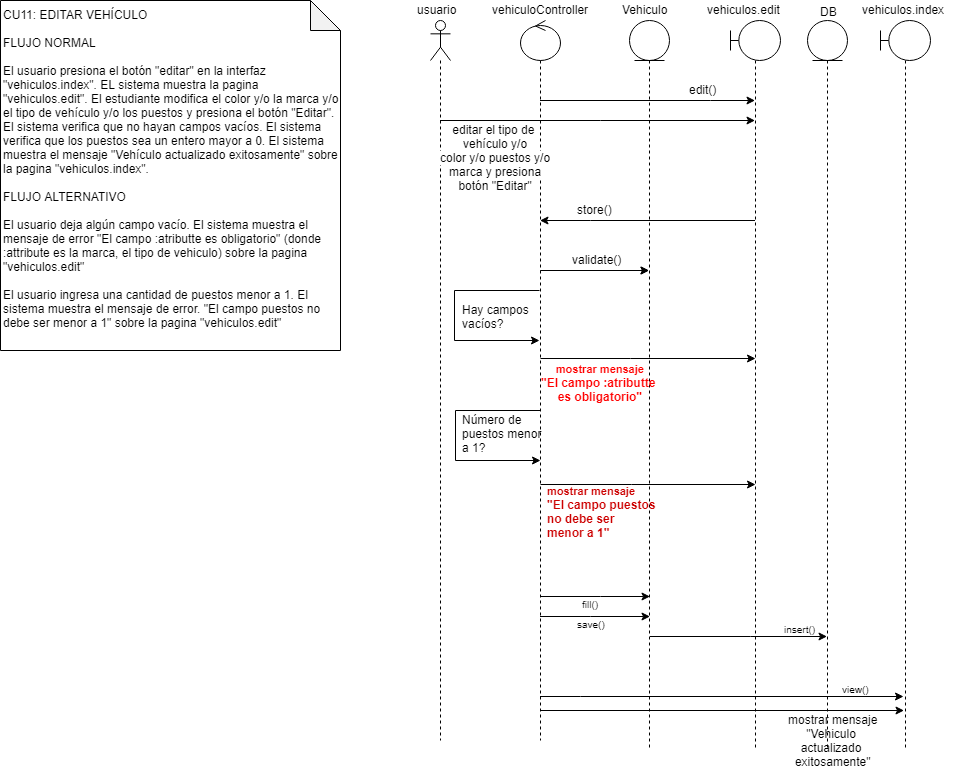

The diagram above was exported from draw.io. Its source (the exported page's mxGraphModel, read from the mxfile embedded in the PNG):
<mxGraphModel dx="1661" dy="649" grid="1" gridSize="10" guides="1" tooltips="1" connect="1" arrows="1" fold="1" page="1" pageScale="1" pageWidth="827" pageHeight="1169" math="0" shadow="0">
  <root>
    <mxCell id="yv_xn-HNqZXO-retPftF-0" />
    <mxCell id="yv_xn-HNqZXO-retPftF-1" parent="yv_xn-HNqZXO-retPftF-0" />
    <mxCell id="jrEyL-bX0Cb03DRqj3JM-0" style="edgeStyle=orthogonalEdgeStyle;rounded=0;orthogonalLoop=1;jettySize=auto;html=1;endArrow=classic;endFill=1;strokeWidth=1;fontSize=12;" parent="yv_xn-HNqZXO-retPftF-1" source="jrEyL-bX0Cb03DRqj3JM-1" target="jrEyL-bX0Cb03DRqj3JM-6" edge="1">
      <mxGeometry relative="1" as="geometry">
        <Array as="points">
          <mxPoint x="620" y="140" />
          <mxPoint x="620" y="140" />
        </Array>
      </mxGeometry>
    </mxCell>
    <mxCell id="jrEyL-bX0Cb03DRqj3JM-1" value="" style="shape=umlLifeline;participant=umlActor;perimeter=lifelinePerimeter;whiteSpace=wrap;html=1;container=1;collapsible=0;recursiveResize=0;verticalAlign=top;spacingTop=36;labelBackgroundColor=#ffffff;outlineConnect=0;fontSize=12;align=center;" parent="yv_xn-HNqZXO-retPftF-1" vertex="1">
      <mxGeometry x="450" y="40" width="20" height="720" as="geometry" />
    </mxCell>
    <mxCell id="jrEyL-bX0Cb03DRqj3JM-2" style="edgeStyle=orthogonalEdgeStyle;rounded=0;orthogonalLoop=1;jettySize=auto;html=1;endArrow=classic;endFill=1;strokeWidth=1;fontSize=12;" parent="yv_xn-HNqZXO-retPftF-1" source="jrEyL-bX0Cb03DRqj3JM-4" target="jrEyL-bX0Cb03DRqj3JM-6" edge="1">
      <mxGeometry relative="1" as="geometry">
        <Array as="points">
          <mxPoint x="730" y="120" />
          <mxPoint x="730" y="120" />
        </Array>
      </mxGeometry>
    </mxCell>
    <mxCell id="jrEyL-bX0Cb03DRqj3JM-3" style="edgeStyle=orthogonalEdgeStyle;rounded=0;orthogonalLoop=1;jettySize=auto;html=1;endArrow=classic;endFill=1;strokeWidth=1;fontSize=12;" parent="yv_xn-HNqZXO-retPftF-1" edge="1">
      <mxGeometry relative="1" as="geometry">
        <Array as="points">
          <mxPoint x="650" y="378" />
          <mxPoint x="650" y="378" />
        </Array>
        <mxPoint x="560" y="378" as="sourcePoint" />
        <mxPoint x="775" y="378" as="targetPoint" />
      </mxGeometry>
    </mxCell>
    <mxCell id="jrEyL-bX0Cb03DRqj3JM-4" value="" style="shape=umlLifeline;participant=umlControl;perimeter=lifelinePerimeter;whiteSpace=wrap;html=1;container=1;collapsible=0;recursiveResize=0;verticalAlign=top;spacingTop=36;labelBackgroundColor=#ffffff;outlineConnect=0;fontSize=12;align=center;" parent="yv_xn-HNqZXO-retPftF-1" vertex="1">
      <mxGeometry x="540" y="40" width="40" height="720" as="geometry" />
    </mxCell>
    <mxCell id="jrEyL-bX0Cb03DRqj3JM-5" value="" style="shape=umlLifeline;participant=umlEntity;perimeter=lifelinePerimeter;whiteSpace=wrap;html=1;container=1;collapsible=0;recursiveResize=0;verticalAlign=top;spacingTop=36;labelBackgroundColor=#ffffff;outlineConnect=0;fontSize=12;align=center;" parent="yv_xn-HNqZXO-retPftF-1" vertex="1">
      <mxGeometry x="649" y="40" width="40" height="730" as="geometry" />
    </mxCell>
    <mxCell id="jrEyL-bX0Cb03DRqj3JM-6" value="" style="shape=umlLifeline;participant=umlBoundary;perimeter=lifelinePerimeter;whiteSpace=wrap;html=1;container=1;collapsible=0;recursiveResize=0;verticalAlign=top;spacingTop=36;labelBackgroundColor=#ffffff;outlineConnect=0;fontSize=12;align=center;" parent="yv_xn-HNqZXO-retPftF-1" vertex="1">
      <mxGeometry x="750" y="40" width="50" height="730" as="geometry" />
    </mxCell>
    <mxCell id="jrEyL-bX0Cb03DRqj3JM-7" value="" style="shape=umlLifeline;participant=umlEntity;perimeter=lifelinePerimeter;whiteSpace=wrap;html=1;container=1;collapsible=0;recursiveResize=0;verticalAlign=top;spacingTop=36;labelBackgroundColor=#ffffff;outlineConnect=0;fontSize=12;align=center;" parent="yv_xn-HNqZXO-retPftF-1" vertex="1">
      <mxGeometry x="827" y="40" width="40" height="730" as="geometry" />
    </mxCell>
    <mxCell id="jrEyL-bX0Cb03DRqj3JM-8" value="vehiculoController" style="text;html=1;resizable=0;points=[];autosize=1;align=left;verticalAlign=top;spacingTop=-4;fontSize=12;" parent="yv_xn-HNqZXO-retPftF-1" vertex="1">
      <mxGeometry x="510" y="20" width="120" height="20" as="geometry" />
    </mxCell>
    <mxCell id="jrEyL-bX0Cb03DRqj3JM-9" value="usuario" style="text;html=1;resizable=0;points=[];autosize=1;align=left;verticalAlign=top;spacingTop=-4;fontSize=12;" parent="yv_xn-HNqZXO-retPftF-1" vertex="1">
      <mxGeometry x="435" y="20" width="50" height="20" as="geometry" />
    </mxCell>
    <mxCell id="jrEyL-bX0Cb03DRqj3JM-10" value="Vehiculo" style="text;html=1;resizable=0;points=[];autosize=1;align=left;verticalAlign=top;spacingTop=-4;fontSize=12;" parent="yv_xn-HNqZXO-retPftF-1" vertex="1">
      <mxGeometry x="640" y="20" width="60" height="20" as="geometry" />
    </mxCell>
    <mxCell id="jrEyL-bX0Cb03DRqj3JM-11" value="vehiculos.edit" style="text;html=1;resizable=0;points=[];autosize=1;align=left;verticalAlign=top;spacingTop=-4;fontSize=12;" parent="yv_xn-HNqZXO-retPftF-1" vertex="1">
      <mxGeometry x="725" y="20" width="90" height="20" as="geometry" />
    </mxCell>
    <mxCell id="jrEyL-bX0Cb03DRqj3JM-12" value="DB" style="text;html=1;resizable=0;points=[];autosize=1;align=left;verticalAlign=top;spacingTop=-4;fontSize=12;" parent="yv_xn-HNqZXO-retPftF-1" vertex="1">
      <mxGeometry x="838" y="22" width="30" height="20" as="geometry" />
    </mxCell>
    <mxCell id="jrEyL-bX0Cb03DRqj3JM-13" value="edit()" style="text;html=1;resizable=0;points=[];autosize=1;align=left;verticalAlign=top;spacingTop=-4;fontSize=12;" parent="yv_xn-HNqZXO-retPftF-1" vertex="1">
      <mxGeometry x="706.5" y="100" width="40" height="20" as="geometry" />
    </mxCell>
    <mxCell id="jrEyL-bX0Cb03DRqj3JM-14" value="&lt;span style=&quot;background-color: rgb(255 , 255 , 255)&quot;&gt;editar el tipo de&amp;nbsp;&lt;/span&gt;&lt;br&gt;&lt;span style=&quot;background-color: rgb(255 , 255 , 255)&quot;&gt;vehículo&amp;nbsp;y/o&lt;/span&gt;&lt;br&gt;&lt;span style=&quot;background-color: rgb(255 , 255 , 255)&quot;&gt;color&amp;nbsp;&lt;/span&gt;&lt;span style=&quot;background-color: rgb(255 , 255 , 255)&quot;&gt;y/o&lt;/span&gt;&lt;span style=&quot;background-color: rgb(255 , 255 , 255)&quot;&gt;&amp;nbsp;puestos&amp;nbsp;&lt;/span&gt;&lt;span style=&quot;background-color: rgb(255 , 255 , 255)&quot;&gt;y/o&lt;/span&gt;&lt;span style=&quot;background-color: rgb(255 , 255 , 255)&quot;&gt;&lt;br&gt;marca y presiona&lt;/span&gt;&lt;br&gt;&lt;span style=&quot;background-color: rgb(255 , 255 , 255)&quot;&gt;botón&amp;nbsp;&quot;Editar&quot;&lt;/span&gt;" style="text;html=1;resizable=0;points=[];autosize=1;align=center;verticalAlign=top;spacingTop=-4;fontSize=12;" parent="yv_xn-HNqZXO-retPftF-1" vertex="1">
      <mxGeometry x="450" y="140" width="130" height="70" as="geometry" />
    </mxCell>
    <mxCell id="jrEyL-bX0Cb03DRqj3JM-15" style="edgeStyle=orthogonalEdgeStyle;rounded=0;orthogonalLoop=1;jettySize=auto;html=1;" parent="yv_xn-HNqZXO-retPftF-1" edge="1">
      <mxGeometry relative="1" as="geometry">
        <mxPoint x="558.5" y="310" as="sourcePoint" />
        <mxPoint x="558.5" y="360" as="targetPoint" />
        <Array as="points">
          <mxPoint x="473.5" y="310" />
          <mxPoint x="473.5" y="360" />
          <mxPoint x="558.5" y="360" />
        </Array>
      </mxGeometry>
    </mxCell>
    <mxCell id="jrEyL-bX0Cb03DRqj3JM-16" value="Hay campos&amp;nbsp;&lt;br&gt;vacíos?" style="text;html=1;resizable=0;points=[];autosize=1;align=left;verticalAlign=top;spacingTop=-4;fontSize=12;" parent="yv_xn-HNqZXO-retPftF-1" vertex="1">
      <mxGeometry x="480" y="320" width="90" height="30" as="geometry" />
    </mxCell>
    <mxCell id="jrEyL-bX0Cb03DRqj3JM-17" value="&lt;span style=&quot;text-align: left&quot;&gt;mostrar mensaje&lt;/span&gt;&lt;br style=&quot;text-align: left&quot;&gt;&lt;span style=&quot;font-size: 12px ; text-align: left ; white-space: normal&quot;&gt;&quot;El campo :atributte &lt;br&gt;es obligatorio&quot;&lt;/span&gt;" style="text;html=1;resizable=0;points=[];autosize=1;align=center;verticalAlign=top;spacingTop=-4;fontSize=11;fontStyle=1;fontColor=#FF0000;" parent="yv_xn-HNqZXO-retPftF-1" vertex="1">
      <mxGeometry x="560" y="380" width="120" height="40" as="geometry" />
    </mxCell>
    <mxCell id="jrEyL-bX0Cb03DRqj3JM-18" style="edgeStyle=orthogonalEdgeStyle;rounded=0;orthogonalLoop=1;jettySize=auto;html=1;" parent="yv_xn-HNqZXO-retPftF-1" edge="1">
      <mxGeometry relative="1" as="geometry">
        <mxPoint x="560" y="430" as="sourcePoint" />
        <mxPoint x="560" y="480" as="targetPoint" />
        <Array as="points">
          <mxPoint x="475" y="430" />
          <mxPoint x="475" y="480" />
          <mxPoint x="560" y="480" />
        </Array>
      </mxGeometry>
    </mxCell>
    <mxCell id="jrEyL-bX0Cb03DRqj3JM-19" style="edgeStyle=orthogonalEdgeStyle;rounded=0;orthogonalLoop=1;jettySize=auto;html=1;endArrow=classic;endFill=1;strokeWidth=1;fontSize=12;" parent="yv_xn-HNqZXO-retPftF-1" source="jrEyL-bX0Cb03DRqj3JM-6" target="jrEyL-bX0Cb03DRqj3JM-4" edge="1">
      <mxGeometry relative="1" as="geometry">
        <mxPoint x="630" y="210" as="sourcePoint" />
        <mxPoint x="775" y="240" as="targetPoint" />
        <Array as="points">
          <mxPoint x="610" y="240" />
          <mxPoint x="610" y="240" />
        </Array>
      </mxGeometry>
    </mxCell>
    <mxCell id="jrEyL-bX0Cb03DRqj3JM-20" value="&lt;font color=&quot;#000000&quot;&gt;store()&lt;/font&gt;" style="text;html=1;resizable=0;points=[];autosize=1;align=left;verticalAlign=top;spacingTop=-4;fontSize=12;fontColor=#FF0000;" parent="yv_xn-HNqZXO-retPftF-1" vertex="1">
      <mxGeometry x="595" y="220" width="50" height="20" as="geometry" />
    </mxCell>
    <mxCell id="jrEyL-bX0Cb03DRqj3JM-21" style="edgeStyle=orthogonalEdgeStyle;rounded=0;orthogonalLoop=1;jettySize=auto;html=1;endArrow=classic;endFill=1;strokeWidth=1;fontSize=12;" parent="yv_xn-HNqZXO-retPftF-1" target="jrEyL-bX0Cb03DRqj3JM-5" edge="1">
      <mxGeometry relative="1" as="geometry">
        <mxPoint x="560" y="290" as="sourcePoint" />
        <mxPoint x="660" y="290" as="targetPoint" />
        <Array as="points">
          <mxPoint x="650" y="290" />
          <mxPoint x="650" y="290" />
        </Array>
      </mxGeometry>
    </mxCell>
    <mxCell id="jrEyL-bX0Cb03DRqj3JM-22" value="validate()" style="text;html=1;resizable=0;points=[];autosize=1;align=left;verticalAlign=top;spacingTop=-4;fontSize=12;fontColor=#000000;" parent="yv_xn-HNqZXO-retPftF-1" vertex="1">
      <mxGeometry x="590" y="270" width="60" height="20" as="geometry" />
    </mxCell>
    <mxCell id="jrEyL-bX0Cb03DRqj3JM-23" style="edgeStyle=orthogonalEdgeStyle;rounded=0;orthogonalLoop=1;jettySize=auto;html=1;endArrow=classic;endFill=1;strokeWidth=1;fontSize=12;" parent="yv_xn-HNqZXO-retPftF-1" target="jrEyL-bX0Cb03DRqj3JM-5" edge="1">
      <mxGeometry relative="1" as="geometry">
        <mxPoint x="560" y="290" as="sourcePoint" />
        <mxPoint x="669.5" y="290" as="targetPoint" />
        <Array as="points">
          <mxPoint x="580" y="290" />
          <mxPoint x="580" y="290" />
        </Array>
      </mxGeometry>
    </mxCell>
    <mxCell id="jrEyL-bX0Cb03DRqj3JM-24" value="Número de&amp;nbsp;&lt;br&gt;puestos menor&lt;br&gt;a 1?" style="text;html=1;resizable=0;points=[];autosize=1;align=left;verticalAlign=top;spacingTop=-4;fontSize=12;fontColor=#000000;" parent="yv_xn-HNqZXO-retPftF-1" vertex="1">
      <mxGeometry x="480" y="430" width="90" height="40" as="geometry" />
    </mxCell>
    <mxCell id="jrEyL-bX0Cb03DRqj3JM-25" style="edgeStyle=orthogonalEdgeStyle;rounded=0;orthogonalLoop=1;jettySize=auto;html=1;endArrow=classic;endFill=1;strokeWidth=1;fontSize=12;" parent="yv_xn-HNqZXO-retPftF-1" edge="1">
      <mxGeometry relative="1" as="geometry">
        <mxPoint x="560" y="504" as="sourcePoint" />
        <mxPoint x="775" y="504" as="targetPoint" />
        <Array as="points">
          <mxPoint x="650.5" y="504" />
          <mxPoint x="650.5" y="504" />
        </Array>
      </mxGeometry>
    </mxCell>
    <mxCell id="jrEyL-bX0Cb03DRqj3JM-26" value="&lt;font color=&quot;#cc0000&quot;&gt;mostrar mensaje&lt;br&gt;&lt;span style=&quot;font-size: 12px; white-space: normal;&quot;&gt;&quot;El campo puestos &lt;br&gt;no debe ser &lt;br&gt;menor a 1&quot;&lt;/span&gt;&lt;/font&gt;" style="text;html=1;resizable=0;points=[];autosize=1;align=left;verticalAlign=top;spacingTop=-4;fontSize=11;fontColor=#FF0000;fontStyle=1" parent="yv_xn-HNqZXO-retPftF-1" vertex="1">
      <mxGeometry x="565" y="502" width="120" height="50" as="geometry" />
    </mxCell>
    <mxCell id="jrEyL-bX0Cb03DRqj3JM-28" style="edgeStyle=none;rounded=0;orthogonalLoop=1;jettySize=auto;html=1;fontColor=#000000;" parent="yv_xn-HNqZXO-retPftF-1" edge="1">
      <mxGeometry relative="1" as="geometry">
        <mxPoint x="559.5" y="616" as="sourcePoint" />
        <mxPoint x="669.5" y="616" as="targetPoint" />
        <Array as="points">
          <mxPoint x="620" y="616" />
        </Array>
      </mxGeometry>
    </mxCell>
    <mxCell id="jrEyL-bX0Cb03DRqj3JM-29" style="edgeStyle=none;rounded=0;orthogonalLoop=1;jettySize=auto;html=1;fontColor=#000000;" parent="yv_xn-HNqZXO-retPftF-1" edge="1">
      <mxGeometry relative="1" as="geometry">
        <mxPoint x="559.5" y="636" as="sourcePoint" />
        <mxPoint x="669.5" y="636" as="targetPoint" />
        <Array as="points">
          <mxPoint x="610" y="636" />
        </Array>
      </mxGeometry>
    </mxCell>
    <mxCell id="jrEyL-bX0Cb03DRqj3JM-31" value="fill()" style="text;html=1;resizable=0;points=[];autosize=1;align=left;verticalAlign=top;spacingTop=-4;fontSize=10;fontColor=#000000;" parent="yv_xn-HNqZXO-retPftF-1" vertex="1">
      <mxGeometry x="600" y="616" width="30" height="10" as="geometry" />
    </mxCell>
    <mxCell id="jrEyL-bX0Cb03DRqj3JM-32" value="save()" style="text;html=1;resizable=0;points=[];autosize=1;align=left;verticalAlign=top;spacingTop=-4;fontSize=10;fontColor=#000000;" parent="yv_xn-HNqZXO-retPftF-1" vertex="1">
      <mxGeometry x="595" y="636" width="40" height="10" as="geometry" />
    </mxCell>
    <mxCell id="jrEyL-bX0Cb03DRqj3JM-33" style="edgeStyle=none;rounded=0;orthogonalLoop=1;jettySize=auto;html=1;fontColor=#000000;" parent="yv_xn-HNqZXO-retPftF-1" edge="1">
      <mxGeometry relative="1" as="geometry">
        <mxPoint x="669.5" y="656" as="sourcePoint" />
        <mxPoint x="846.5" y="656" as="targetPoint" />
        <Array as="points">
          <mxPoint x="770" y="656" />
        </Array>
      </mxGeometry>
    </mxCell>
    <mxCell id="jrEyL-bX0Cb03DRqj3JM-34" value="insert()" style="text;html=1;resizable=0;points=[];autosize=1;align=left;verticalAlign=top;spacingTop=-4;fontSize=10;fontColor=#000000;" parent="yv_xn-HNqZXO-retPftF-1" vertex="1">
      <mxGeometry x="802" y="641" width="50" height="10" as="geometry" />
    </mxCell>
    <mxCell id="jrEyL-bX0Cb03DRqj3JM-35" style="edgeStyle=none;rounded=0;orthogonalLoop=1;jettySize=auto;html=1;fontColor=#000000;" parent="yv_xn-HNqZXO-retPftF-1" edge="1">
      <mxGeometry relative="1" as="geometry">
        <mxPoint x="559.5" y="716" as="sourcePoint" />
        <mxPoint x="923" y="716" as="targetPoint" />
        <Array as="points">
          <mxPoint x="600" y="716" />
        </Array>
      </mxGeometry>
    </mxCell>
    <mxCell id="jrEyL-bX0Cb03DRqj3JM-36" value="view()" style="text;html=1;resizable=0;points=[];autosize=1;align=left;verticalAlign=top;spacingTop=-4;fontSize=10;fontColor=#000000;" parent="yv_xn-HNqZXO-retPftF-1" vertex="1">
      <mxGeometry x="859.5" y="701" width="40" height="10" as="geometry" />
    </mxCell>
    <mxCell id="jrEyL-bX0Cb03DRqj3JM-43" value="&lt;div&gt;&lt;br&gt;&lt;/div&gt;" style="text;html=1;resizable=0;points=[];autosize=1;align=left;verticalAlign=top;spacingTop=-4;" parent="yv_xn-HNqZXO-retPftF-1" vertex="1">
      <mxGeometry x="471" y="680" width="20" height="20" as="geometry" />
    </mxCell>
    <mxCell id="jrEyL-bX0Cb03DRqj3JM-44" value="" style="shape=umlLifeline;participant=umlBoundary;perimeter=lifelinePerimeter;whiteSpace=wrap;html=1;container=1;collapsible=0;recursiveResize=0;verticalAlign=top;spacingTop=36;labelBackgroundColor=#ffffff;outlineConnect=0;fontSize=12;align=center;" parent="yv_xn-HNqZXO-retPftF-1" vertex="1">
      <mxGeometry x="900" y="40" width="50" height="730" as="geometry" />
    </mxCell>
    <mxCell id="jrEyL-bX0Cb03DRqj3JM-45" value="vehiculos.index" style="text;html=1;resizable=0;points=[];autosize=1;align=left;verticalAlign=top;spacingTop=-4;fontSize=12;" parent="yv_xn-HNqZXO-retPftF-1" vertex="1">
      <mxGeometry x="880" y="20" width="100" height="20" as="geometry" />
    </mxCell>
    <mxCell id="tJSGDQ4rO_QSUDFiNMDM-0" value="CU11: EDITAR VEHÍCULO&lt;br&gt;&lt;br&gt;FLUJO NORMAL&lt;br&gt;&lt;br&gt;El usuario presiona el botón &quot;editar&quot; en la interfaz &quot;vehiculos.index&quot;. EL sistema muestra la pagina &quot;vehiculos.edit&quot;. El estudiante modifica el color y/o la marca y/o el tipo de vehículo y/o los puestos y presiona el botón &quot;Editar&quot;. El sistema verifica que no hayan campos vacíos. El sistema verifica que los puestos sea un entero mayor a 0. El sistema muestra el mensaje &quot;Vehículo actualizado exitosamente&quot; sobre la pagina &quot;vehiculos.index&quot;.&lt;br&gt;&lt;br&gt;FLUJO ALTERNATIVO&lt;br&gt;&lt;br&gt;El usuario deja algún campo vacío. El sistema muestra el mensaje de error &quot;El campo :atributte es obligatorio&quot; (donde :attribute es la marca, el tipo de vehiculo) sobre la pagina &quot;vehiculos.edit&quot;&lt;br&gt;&lt;br&gt;El usuario ingresa una cantidad de puestos menor a 1. El sistema muestra el mensaje de error. &quot;El campo puestos no debe ser menor a 1&quot; sobre la pagina &quot;vehiculos.edit&quot;" style="shape=note;whiteSpace=wrap;html=1;backgroundOutline=1;darkOpacity=0.05;align=left;verticalAlign=top;" parent="yv_xn-HNqZXO-retPftF-1" vertex="1">
      <mxGeometry x="20" y="20" width="340" height="350" as="geometry" />
    </mxCell>
    <mxCell id="2fHVumh_ALFl0ULHvNpt-0" style="edgeStyle=none;rounded=0;orthogonalLoop=1;jettySize=auto;html=1;fontColor=#000000;" parent="yv_xn-HNqZXO-retPftF-1" edge="1">
      <mxGeometry relative="1" as="geometry">
        <mxPoint x="560" y="730" as="sourcePoint" />
        <mxPoint x="923.5" y="730" as="targetPoint" />
        <Array as="points">
          <mxPoint x="600.5" y="730" />
        </Array>
      </mxGeometry>
    </mxCell>
    <mxCell id="2fHVumh_ALFl0ULHvNpt-1" value="mostrar mensaje&lt;br&gt;&quot;Vehiculo &lt;br&gt;actualizado &lt;br&gt;exitosamente&quot;" style="text;html=1;resizable=0;points=[];autosize=1;align=center;verticalAlign=top;spacingTop=-4;" parent="yv_xn-HNqZXO-retPftF-1" vertex="1">
      <mxGeometry x="803" y="730" width="100" height="60" as="geometry" />
    </mxCell>
  </root>
</mxGraphModel>